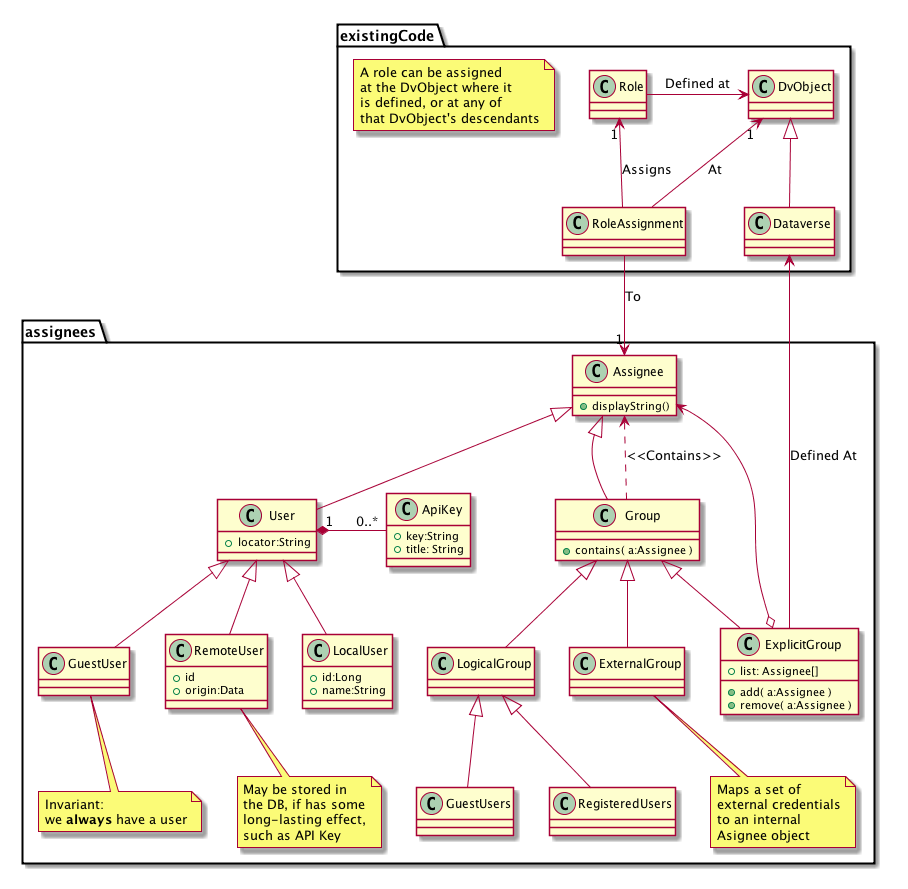

The diagram above was rendered by PlantUML. Its source (embedded in the PNG):
@startuml

package existingCode {
  class Role
  class DvObject
  class RoleAssignment
  class Dataverse 

  note as n1
    A role can be assigned
    at the DvObject where it 
    is defined, or at any of
    that DvObject's descendants
  end note
}

package assignees {
  class Assignee {
    + displayString()
  }

  class User {
    + locator:String
  }

  class LocalUser {
    + id:Long
    + name:String
  }

  class GuestUser {
    
  }
  note bottom
   Invariant:
   we <b>always</b> have a user
  end note

  class RemoteUser {
    + id
    + origin:Data
  }
  note bottom
    May be stored in 
    the DB, if has some
    long-lasting effect,
    such as API Key
  end note

  class ApiKey {
    + key:String
    + title: String
  }

  class Group {
    + contains( a:Assignee )
  }

  class ExplicitGroup {
    + add( a:Assignee )
    + remove( a:Assignee )
    + list: Assignee[]
  }

  class LogicalGroup {
    
  }

  class RegisteredUsers {
    
  }

  class GuestUsers {
    
  }

  class ExternalGroup {
    
  }
  note bottom
    Maps a set of
    external credentials
    to an internal 
    Asignee object
  end note
}
Assignee <|-- User
Assignee <|-- Group
User <|-- GuestUser
User <|-- LocalUser
User <|-- RemoteUser
Group <|-- ExplicitGroup
Group <|-- LogicalGroup
Group <|-- ExternalGroup
LogicalGroup <|-- RegisteredUsers
LogicalGroup <|-- GuestUsers

User "1" *- "0..*" ApiKey

Role -> DvObject: Defined at
RoleAssignment -up-> "1" DvObject: At
RoleAssignment -up-> "1" Role: Assigns
RoleAssignment --> "1" Assignee: To

Group ..> Assignee: <<Contains>>
ExplicitGroup o--> Assignee
ExplicitGroup --> Dataverse: Defined At

DvObject <|-- Dataverse

@enduml